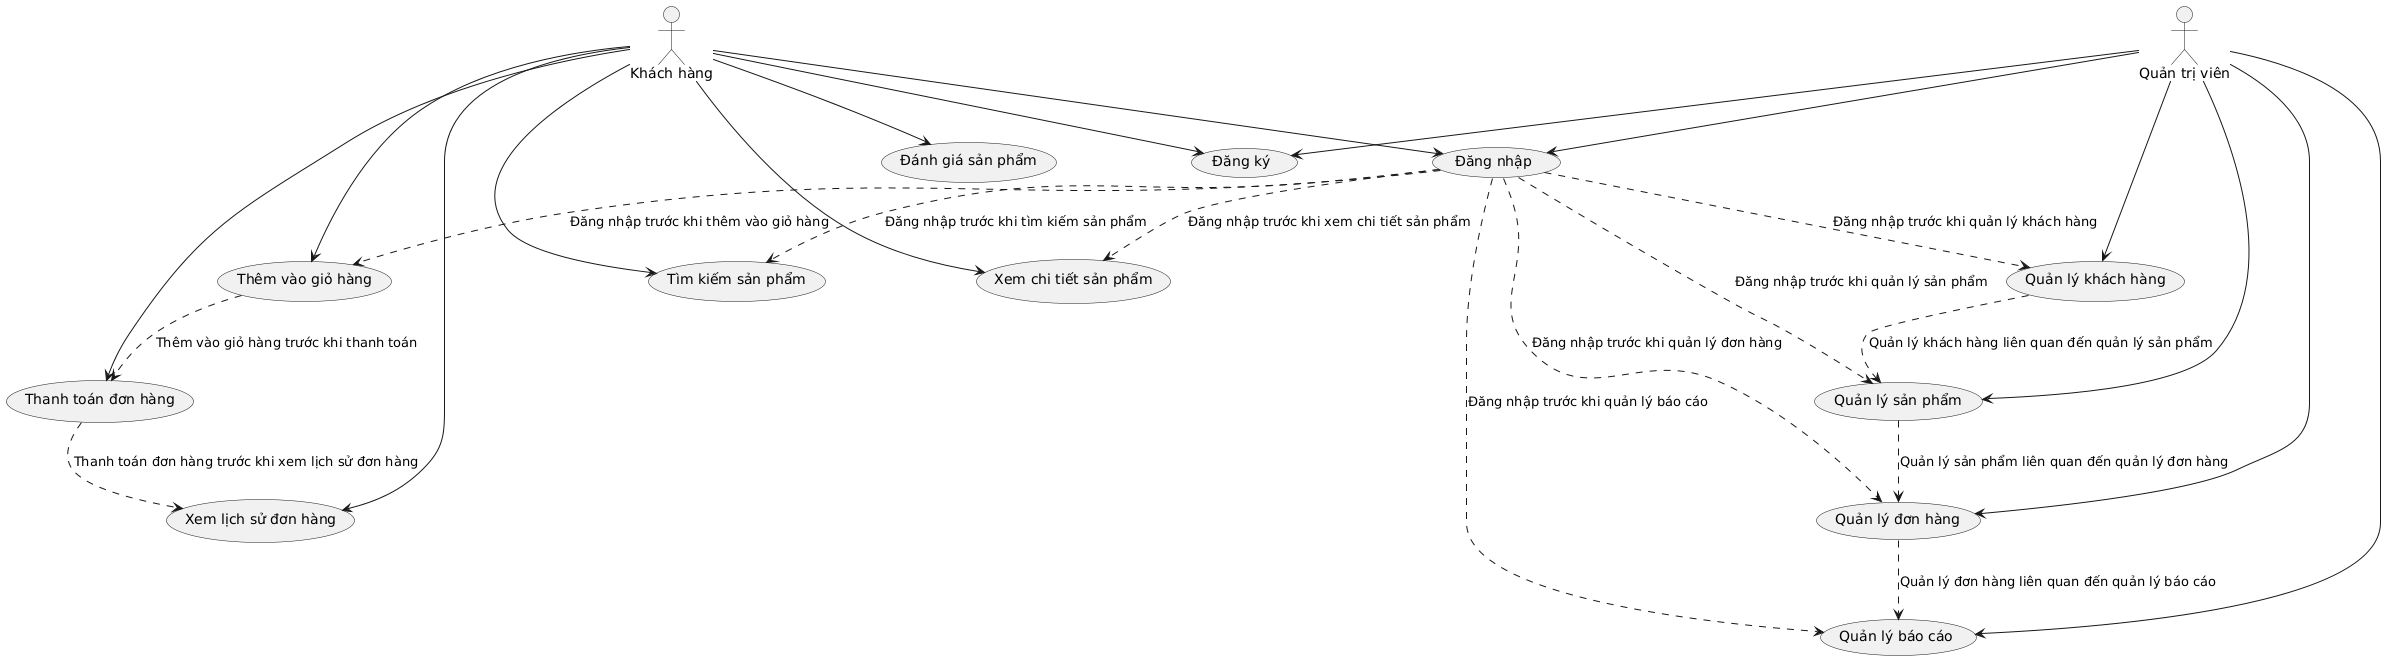

The diagram above was rendered by PlantUML. Its source (embedded in the PNG):
@startuml
top to bottom direction
actor User as "Khách hàng"
actor Admin as "Quản trị viên"

usecase UC1 as "Đăng ký"
usecase UC2 as "Đăng nhập"
usecase UC3 as "Tìm kiếm sản phẩm"
usecase UC4 as "Xem chi tiết sản phẩm"
usecase UC5 as "Thêm vào giỏ hàng"
usecase UC6 as "Thanh toán đơn hàng"
usecase UC7 as "Xem lịch sử đơn hàng"
usecase UC8 as "Đánh giá sản phẩm"
usecase UC11 as "Quản lý khách hàng"
usecase UC12 as "Quản lý sản phẩm"
usecase UC13 as "Quản lý đơn hàng"
usecase UC14 as "Quản lý báo cáo"

User --> UC1
User --> UC2
User --> UC3
User --> UC4
User --> UC5
User --> UC6
User --> UC7
User --> UC8
Admin --> UC1
Admin --> UC2
Admin --> UC11
Admin --> UC12
Admin --> UC13
Admin --> UC14

UC2 ..> UC3 : Đăng nhập trước khi tìm kiếm sản phẩm
UC2 ..> UC4 : Đăng nhập trước khi xem chi tiết sản phẩm
UC2 ..> UC5 : Đăng nhập trước khi thêm vào giỏ hàng
UC5 ..> UC6 : Thêm vào giỏ hàng trước khi thanh toán
UC6 ..> UC7 : Thanh toán đơn hàng trước khi xem lịch sử đơn hàng

UC2 ..> UC11 : Đăng nhập trước khi quản lý khách hàng
UC2 ..> UC12 : Đăng nhập trước khi quản lý sản phẩm
UC2 ..> UC13 : Đăng nhập trước khi quản lý đơn hàng
UC2 ..> UC14 : Đăng nhập trước khi quản lý báo cáo
UC11 ..> UC12 : Quản lý khách hàng liên quan đến quản lý sản phẩm
UC12 ..> UC13 : Quản lý sản phẩm liên quan đến quản lý đơn hàng
UC13 ..> UC14 : Quản lý đơn hàng liên quan đến quản lý báo cáo
@enduml